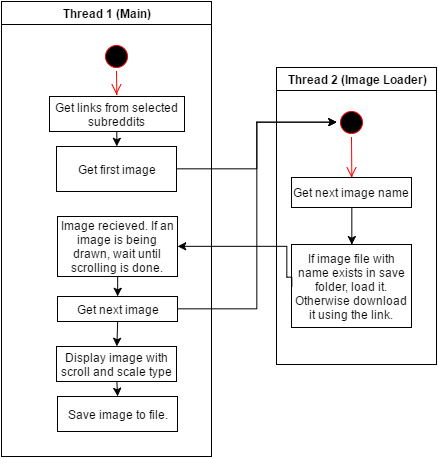

The diagram above was exported from draw.io. Its source (the exported page's mxGraphModel, read from the mxfile embedded in the PNG):
<mxGraphModel dx="1188" dy="1021" grid="1" gridSize="10" guides="1" tooltips="1" connect="1" arrows="1" fold="1" page="0" pageScale="1" pageWidth="1169" pageHeight="826" background="#ffffff" math="0" shadow="0">
  <root>
    <mxCell id="0" style=";html=1;" />
    <mxCell id="1" style=";html=1;" parent="0" />
    <mxCell id="2" value="Thread 1 (Main)" style="swimlane;whiteSpace=wrap;html=1;" parent="1" vertex="1">
      <mxGeometry x="20" y="-95" width="210" height="455" as="geometry" />
    </mxCell>
    <mxCell id="5" value="" style="ellipse;shape=startState;fillColor=#000000;strokeColor=#ff0000;html=1;" parent="2" vertex="1">
      <mxGeometry x="100" y="40" width="30" height="30" as="geometry" />
    </mxCell>
    <mxCell id="6" value="" style="edgeStyle=elbowEdgeStyle;elbow=horizontal;verticalAlign=bottom;endArrow=open;endSize=8;strokeColor=#FF0000;endFill=1;rounded=0;html=1;" parent="2" source="5" edge="1">
      <mxGeometry x="100" y="40" as="geometry">
        <mxPoint x="114.9310344827586" y="92.99999999999989" as="targetPoint" />
      </mxGeometry>
    </mxCell>
    <mxCell id="46" style="edgeStyle=orthogonalEdgeStyle;rounded=0;html=1;exitX=0.5;exitY=1;entryX=0.5;entryY=0;jettySize=auto;orthogonalLoop=1;" edge="1" parent="2" source="44" target="45">
      <mxGeometry relative="1" as="geometry" />
    </mxCell>
    <mxCell id="44" value="Get links from selected subreddits" style="whiteSpace=wrap;html=1;" vertex="1" parent="2">
      <mxGeometry x="48" y="95" width="135" height="35" as="geometry" />
    </mxCell>
    <mxCell id="45" value="Get first image" style="whiteSpace=wrap;html=1;" vertex="1" parent="2">
      <mxGeometry x="55" y="145" width="120" height="45" as="geometry" />
    </mxCell>
    <mxCell id="51" style="edgeStyle=orthogonalEdgeStyle;rounded=0;html=1;exitX=0.5;exitY=1;entryX=0.5;entryY=0;jettySize=auto;orthogonalLoop=1;" edge="1" parent="2" source="48" target="49">
      <mxGeometry relative="1" as="geometry" />
    </mxCell>
    <mxCell id="48" value="Image recieved. If an image is being drawn, wait until scrolling is done." style="whiteSpace=wrap;html=1;" vertex="1" parent="2">
      <mxGeometry x="56" y="215" width="120" height="60" as="geometry" />
    </mxCell>
    <mxCell id="58" style="edgeStyle=orthogonalEdgeStyle;rounded=0;html=1;exitX=0.5;exitY=1;entryX=0.5;entryY=0;jettySize=auto;orthogonalLoop=1;" edge="1" parent="2" source="49" target="52">
      <mxGeometry relative="1" as="geometry" />
    </mxCell>
    <mxCell id="49" value="Get next image" style="whiteSpace=wrap;html=1;" vertex="1" parent="2">
      <mxGeometry x="56" y="295" width="120" height="25" as="geometry" />
    </mxCell>
    <mxCell id="57" style="edgeStyle=orthogonalEdgeStyle;rounded=0;html=1;exitX=0.5;exitY=1;entryX=0.5;entryY=0;jettySize=auto;orthogonalLoop=1;" edge="1" parent="2" source="52" target="54">
      <mxGeometry relative="1" as="geometry" />
    </mxCell>
    <mxCell id="52" value="Display image with scroll and scale type" style="whiteSpace=wrap;html=1;" vertex="1" parent="2">
      <mxGeometry x="55" y="345" width="120" height="35" as="geometry" />
    </mxCell>
    <mxCell id="54" value="Save image to file." style="whiteSpace=wrap;html=1;" vertex="1" parent="2">
      <mxGeometry x="56" y="395" width="120" height="35" as="geometry" />
    </mxCell>
    <mxCell id="3" value="Thread 2 (Image Loader)" style="swimlane;whiteSpace=wrap;html=1;" parent="1" vertex="1">
      <mxGeometry x="295" y="-29" width="160" height="297" as="geometry" />
    </mxCell>
    <mxCell id="13" value="" style="ellipse;shape=startState;fillColor=#000000;strokeColor=#ff0000;html=1;" parent="3" vertex="1">
      <mxGeometry x="60" y="40" width="30" height="30" as="geometry" />
    </mxCell>
    <mxCell id="14" value="" style="edgeStyle=elbowEdgeStyle;elbow=horizontal;verticalAlign=bottom;endArrow=open;endSize=8;strokeColor=#FF0000;endFill=1;rounded=0;html=1;" parent="3" source="13" edge="1">
      <mxGeometry x="40" y="20" as="geometry">
        <mxPoint x="75" y="110" as="targetPoint" />
      </mxGeometry>
    </mxCell>
    <mxCell id="53" value="Get next image name" style="whiteSpace=wrap;html=1;" vertex="1" parent="3">
      <mxGeometry x="15" y="110" width="120" height="30" as="geometry" />
    </mxCell>
    <mxCell id="61" value="If image file with name exists in save folder, load it. Otherwise download it using the link." style="whiteSpace=wrap;html=1;" vertex="1" parent="3">
      <mxGeometry x="15" y="177" width="120" height="83" as="geometry" />
    </mxCell>
    <mxCell id="60" style="edgeStyle=orthogonalEdgeStyle;rounded=0;html=1;exitX=0.5;exitY=1;jettySize=auto;orthogonalLoop=1;entryX=0.5;entryY=0;" edge="1" parent="3" source="53" target="61">
      <mxGeometry relative="1" as="geometry">
        <mxPoint x="179.9310344827586" y="168.79310344827582" as="targetPoint" />
        <Array as="points" />
      </mxGeometry>
    </mxCell>
    <mxCell id="47" style="edgeStyle=orthogonalEdgeStyle;rounded=0;html=1;exitX=1;exitY=0.5;entryX=0;entryY=0.5;jettySize=auto;orthogonalLoop=1;" edge="1" parent="1" source="45" target="13">
      <mxGeometry relative="1" as="geometry" />
    </mxCell>
    <mxCell id="50" style="edgeStyle=orthogonalEdgeStyle;rounded=0;html=1;exitX=1;exitY=0.5;entryX=0;entryY=0.5;jettySize=auto;orthogonalLoop=1;" edge="1" parent="1" source="49" target="13">
      <mxGeometry relative="1" as="geometry" />
    </mxCell>
    <mxCell id="62" style="edgeStyle=orthogonalEdgeStyle;rounded=0;html=1;exitX=0;exitY=0.5;jettySize=auto;orthogonalLoop=1;entryX=1;entryY=0.5;" edge="1" parent="1" source="61" target="48">
      <mxGeometry relative="1" as="geometry">
        <mxPoint x="200" y="150" as="targetPoint" />
        <Array as="points">
          <mxPoint x="305" y="181" />
          <mxPoint x="305" y="150" />
        </Array>
      </mxGeometry>
    </mxCell>
  </root>
</mxGraphModel>